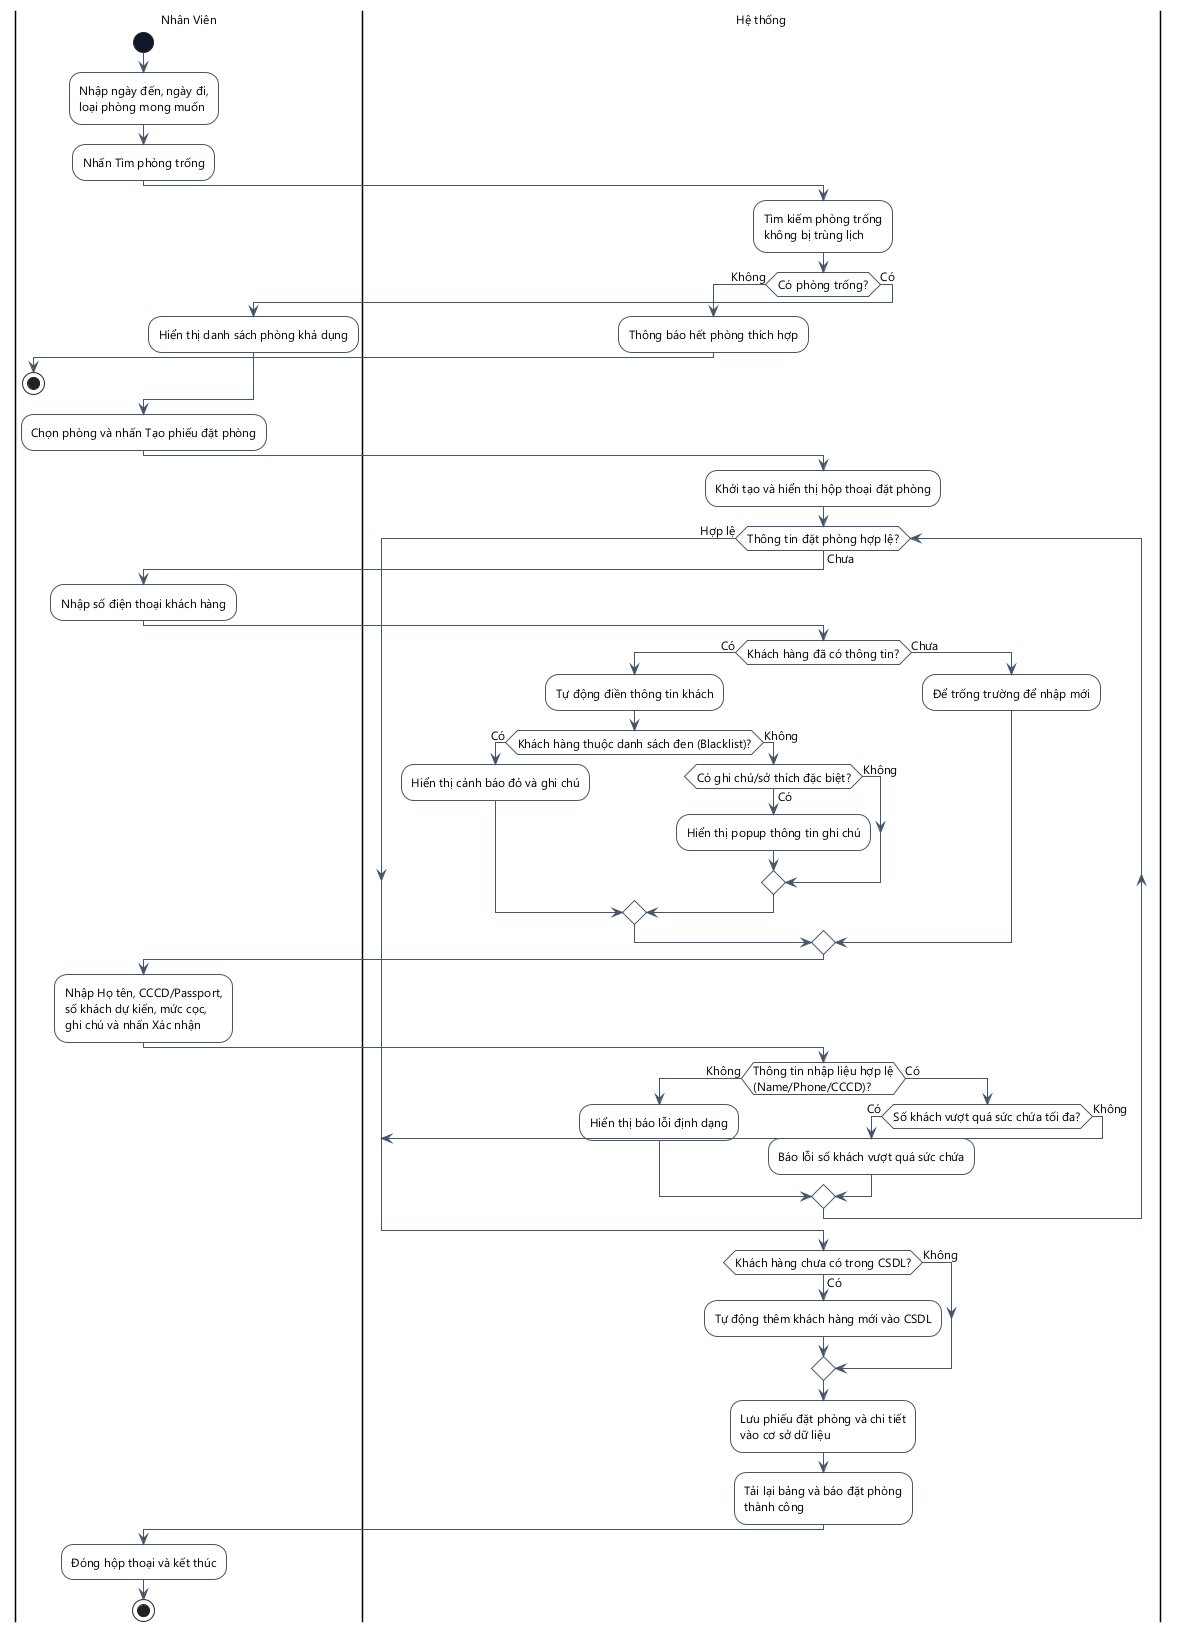

The diagram above was rendered by PlantUML. Its source (embedded in the PNG):
@startuml
skinparam DefaultFontName "Segoe UI"
skinparam DefaultFontSize 12
skinparam ActivityMinimalWidth 180
skinparam ActivityPadding 8
skinparam ActivityMargin 8
skinparam backgroundcolor white
skinparam ActivityBackgroundColor white
skinparam ActivityBorderColor #475569
skinparam ActivityStartColor #0F172A
skinparam ActivityEndColor #0F172A
skinparam ActivityDiamondBackgroundColor white
skinparam ActivityDiamondBorderColor #475569
skinparam ArrowColor #475569
skinparam ActivityBorderThickness 1
skinparam ArrowThickness 1
skinparam linetype ortho

|Nhân Viên|
start
:Nhập ngày đến, ngày đi,\nloại phòng mong muốn;
:Nhấn Tìm phòng trống;
|Hệ thống|
:Tìm kiếm phòng trống\nkhông bị trùng lịch;
if (Có phòng trống?) then (Không)
  :Thông báo hết phòng thích hợp;
  |Nhân Viên|
  stop
else (Có)
  :Hiển thị danh sách phòng khả dụng;
endif
|Nhân Viên|
:Chọn phòng và nhấn Tạo phiếu đặt phòng;
|Hệ thống|
:Khởi tạo và hiển thị hộp thoại đặt phòng;
while (Thông tin đặt phòng hợp lệ?) is (Chưa)
  |Nhân Viên|
  :Nhập số điện thoại khách hàng;
  |Hệ thống|
  if (Khách hàng đã có thông tin?) then (Có)
    :Tự động điền thông tin khách;
    if (Khách hàng thuộc danh sách đen (Blacklist)?) then (Có)
      :Hiển thị cảnh báo đỏ và ghi chú;
    else (Không)
      if (Có ghi chú/sở thích đặc biệt?) then (Có)
        :Hiển thị popup thông tin ghi chú;
      else (Không)
      endif
    endif
  else (Chưa)
    :Để trống trường để nhập mới;
  endif
  |Nhân Viên|
  :Nhập Họ tên, CCCD/Passport,\nsố khách dự kiến, mức cọc,\nghi chú và nhấn Xác nhận;
  |Hệ thống|
  if (Thông tin nhập liệu hợp lệ\n(Name/Phone/CCCD)?) then (Không)
    :Hiển thị báo lỗi định dạng;
  else (Có)
    if (Số khách vượt quá sức chứa tối đa?) then (Có)
      :Báo lỗi số khách vượt quá sức chứa;
    else (Không)
      break
    endif
  endif
endwhile (Hợp lệ)
if (Khách hàng chưa có trong CSDL?) then (Có)
  :Tự động thêm khách hàng mới vào CSDL;
else (Không)
endif
:Lưu phiếu đặt phòng và chi tiết\nvào cơ sở dữ liệu;
:Tải lại bảng và báo đặt phòng\nthành công;
|Nhân Viên|
:Đóng hộp thoại và kết thúc;
stop
@enduml